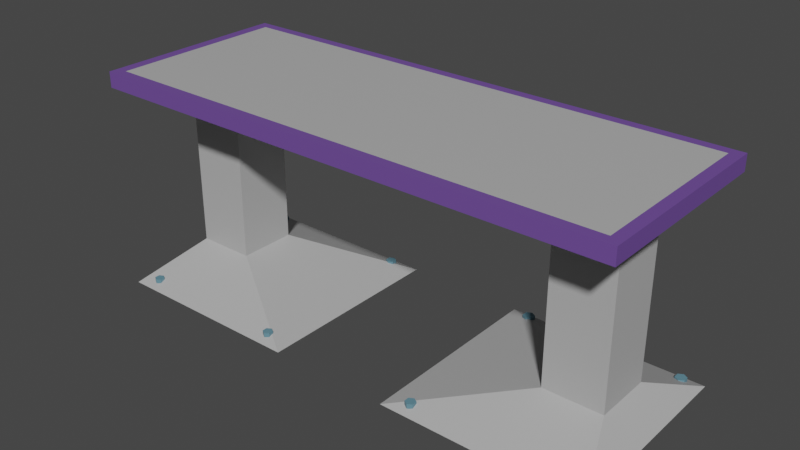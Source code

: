 # Source: Table.blend  (saved by Blender 2.83.20; exported with 4.5.12 LTS)
import bpy
from mathutils import Matrix  # noqa: F401  (used for matrix-valued properties, if any)

bpy.ops.wm.read_factory_settings(use_empty=True)
scene = bpy.context.scene
scene.name = 'Scene'

# ---- collections
col_collection = bpy.data.collections.new('Collection'); scene.collection.children.link(col_collection)

# ---- materials (node trees are filled in below, after node groups)
mat_main = bpy.data.materials.new('Main')
mat_main.alpha_threshold = 0.0
mat_main.use_transparent_shadow = False
mat_main.line_color = (0.0, 0.0, 0.0, 1.0)
mat_fioletoviy = bpy.data.materials.new('fioletoviy')
mat_fioletoviy.use_transparent_shadow = False
mat_main_1 = bpy.data.materials.new('main')
mat_main_1.use_transparent_shadow = False
mat_main_001 = bpy.data.materials.new('main.001')
mat_main_001.use_transparent_shadow = False
mat_main_003 = bpy.data.materials.new('main.003')
mat_main_003.use_transparent_shadow = False
mat_main_002 = bpy.data.materials.new('main.002')
mat_main_002.use_transparent_shadow = False
mat_main_005 = bpy.data.materials.new('main.005')
mat_main_005.use_transparent_shadow = False
mat_main_004 = bpy.data.materials.new('main.004')
mat_main_004.use_transparent_shadow = False
mat_main_007 = bpy.data.materials.new('main.007')
mat_main_007.use_transparent_shadow = False
mat_main_006 = bpy.data.materials.new('main.006')
mat_main_006.use_transparent_shadow = False

# ---- material node trees
mat_main.use_nodes = True; mat_main.node_tree.nodes.clear()
_N = mat_main.node_tree.nodes; _L = mat_main.node_tree.links
n0 = _N.new('ShaderNodeOutputMaterial'); n0.name = 'Material Output'; n0.location = (300, 300)
n1 = _N.new('ShaderNodeBsdfPrincipled'); n1.name = 'Principled BSDF'; n1.location = (10, 300)
n1.distribution = 'GGX'
n1.subsurface_method = 'BURLEY'
n1.inputs[0].default_value = (0.4582, 0.4582, 0.4582, 1.0)
n1.inputs[2].default_value = 0.4
n1.inputs[3].default_value = 1.45
n1.inputs[27].default_value = (0.0, 0.0, 0.0, 1.0)
n1.inputs[28].default_value = 1.0
_L.new(n1.outputs[0], n0.inputs[0])
n0.is_active_output = True
mat_fioletoviy.use_nodes = True; mat_fioletoviy.node_tree.nodes.clear()
_N = mat_fioletoviy.node_tree.nodes; _L = mat_fioletoviy.node_tree.links
n0 = _N.new('ShaderNodeBsdfPrincipled'); n0.name = 'Principled BSDF'; n0.location = (10, 300)
n0.distribution = 'GGX'
n0.subsurface_method = 'BURLEY'
n0.inputs[0].default_value = (0.1566, 0.07303, 0.326, 1.0)
n0.inputs[3].default_value = 1.45
n0.inputs[27].default_value = (0.0, 0.0, 0.0, 1.0)
n0.inputs[28].default_value = 1.0
n1 = _N.new('ShaderNodeOutputMaterial'); n1.name = 'Material Output'; n1.location = (300, 300)
_L.new(n0.outputs[0], n1.inputs[0])
n1.is_active_output = True
mat_main_1.use_nodes = True; mat_main_1.node_tree.nodes.clear()
_N = mat_main_1.node_tree.nodes; _L = mat_main_1.node_tree.links
n0 = _N.new('ShaderNodeBsdfPrincipled'); n0.name = 'Principled BSDF'; n0.location = (10, 300)
n0.distribution = 'GGX'
n0.subsurface_method = 'BURLEY'
n0.inputs[0].default_value = (0.1158, 0.2509, 0.3185, 1.0)
n0.inputs[3].default_value = 1.45
n0.inputs[27].default_value = (0.0, 0.0, 0.0, 1.0)
n0.inputs[28].default_value = 1.0
n1 = _N.new('ShaderNodeOutputMaterial'); n1.name = 'Material Output'; n1.location = (300, 300)
_L.new(n0.outputs[0], n1.inputs[0])
n1.is_active_output = True
mat_main_001.use_nodes = True; mat_main_001.node_tree.nodes.clear()
_N = mat_main_001.node_tree.nodes; _L = mat_main_001.node_tree.links
n0 = _N.new('ShaderNodeBsdfPrincipled'); n0.name = 'Principled BSDF'; n0.location = (10, 300)
n0.distribution = 'GGX'
n0.subsurface_method = 'BURLEY'
n0.inputs[0].default_value = (0.1158, 0.2509, 0.3185, 1.0)
n0.inputs[3].default_value = 1.45
n0.inputs[27].default_value = (0.0, 0.0, 0.0, 1.0)
n0.inputs[28].default_value = 1.0
n1 = _N.new('ShaderNodeOutputMaterial'); n1.name = 'Material Output'; n1.location = (300, 300)
_L.new(n0.outputs[0], n1.inputs[0])
n1.is_active_output = True
mat_main_003.use_nodes = True; mat_main_003.node_tree.nodes.clear()
_N = mat_main_003.node_tree.nodes; _L = mat_main_003.node_tree.links
n0 = _N.new('ShaderNodeBsdfPrincipled'); n0.name = 'Principled BSDF'; n0.location = (10, 300)
n0.distribution = 'GGX'
n0.subsurface_method = 'BURLEY'
n0.inputs[0].default_value = (0.1158, 0.2509, 0.3185, 1.0)
n0.inputs[3].default_value = 1.45
n0.inputs[27].default_value = (0.0, 0.0, 0.0, 1.0)
n0.inputs[28].default_value = 1.0
n1 = _N.new('ShaderNodeOutputMaterial'); n1.name = 'Material Output'; n1.location = (300, 300)
_L.new(n0.outputs[0], n1.inputs[0])
n1.is_active_output = True
mat_main_002.use_nodes = True; mat_main_002.node_tree.nodes.clear()
_N = mat_main_002.node_tree.nodes; _L = mat_main_002.node_tree.links
n0 = _N.new('ShaderNodeBsdfPrincipled'); n0.name = 'Principled BSDF'; n0.location = (10, 300)
n0.distribution = 'GGX'
n0.subsurface_method = 'BURLEY'
n0.inputs[0].default_value = (0.1158, 0.2509, 0.3185, 1.0)
n0.inputs[3].default_value = 1.45
n0.inputs[27].default_value = (0.0, 0.0, 0.0, 1.0)
n0.inputs[28].default_value = 1.0
n1 = _N.new('ShaderNodeOutputMaterial'); n1.name = 'Material Output'; n1.location = (300, 300)
_L.new(n0.outputs[0], n1.inputs[0])
n1.is_active_output = True
mat_main_005.use_nodes = True; mat_main_005.node_tree.nodes.clear()
_N = mat_main_005.node_tree.nodes; _L = mat_main_005.node_tree.links
n0 = _N.new('ShaderNodeBsdfPrincipled'); n0.name = 'Principled BSDF'; n0.location = (10, 300)
n0.distribution = 'GGX'
n0.subsurface_method = 'BURLEY'
n0.inputs[0].default_value = (0.1158, 0.2509, 0.3185, 1.0)
n0.inputs[3].default_value = 1.45
n0.inputs[27].default_value = (0.0, 0.0, 0.0, 1.0)
n0.inputs[28].default_value = 1.0
n1 = _N.new('ShaderNodeOutputMaterial'); n1.name = 'Material Output'; n1.location = (300, 300)
_L.new(n0.outputs[0], n1.inputs[0])
n1.is_active_output = True
mat_main_004.use_nodes = True; mat_main_004.node_tree.nodes.clear()
_N = mat_main_004.node_tree.nodes; _L = mat_main_004.node_tree.links
n0 = _N.new('ShaderNodeBsdfPrincipled'); n0.name = 'Principled BSDF'; n0.location = (10, 300)
n0.distribution = 'GGX'
n0.subsurface_method = 'BURLEY'
n0.inputs[0].default_value = (0.1158, 0.2509, 0.3185, 1.0)
n0.inputs[3].default_value = 1.45
n0.inputs[27].default_value = (0.0, 0.0, 0.0, 1.0)
n0.inputs[28].default_value = 1.0
n1 = _N.new('ShaderNodeOutputMaterial'); n1.name = 'Material Output'; n1.location = (300, 300)
_L.new(n0.outputs[0], n1.inputs[0])
n1.is_active_output = True
mat_main_007.use_nodes = True; mat_main_007.node_tree.nodes.clear()
_N = mat_main_007.node_tree.nodes; _L = mat_main_007.node_tree.links
n0 = _N.new('ShaderNodeBsdfPrincipled'); n0.name = 'Principled BSDF'; n0.location = (10, 300)
n0.distribution = 'GGX'
n0.subsurface_method = 'BURLEY'
n0.inputs[0].default_value = (0.1158, 0.2509, 0.3185, 1.0)
n0.inputs[3].default_value = 1.45
n0.inputs[27].default_value = (0.0, 0.0, 0.0, 1.0)
n0.inputs[28].default_value = 1.0
n1 = _N.new('ShaderNodeOutputMaterial'); n1.name = 'Material Output'; n1.location = (300, 300)
_L.new(n0.outputs[0], n1.inputs[0])
n1.is_active_output = True
mat_main_006.use_nodes = True; mat_main_006.node_tree.nodes.clear()
_N = mat_main_006.node_tree.nodes; _L = mat_main_006.node_tree.links
n0 = _N.new('ShaderNodeBsdfPrincipled'); n0.name = 'Principled BSDF'; n0.location = (10, 300)
n0.distribution = 'GGX'
n0.subsurface_method = 'BURLEY'
n0.inputs[0].default_value = (0.1158, 0.2509, 0.3185, 1.0)
n0.inputs[3].default_value = 1.45
n0.inputs[27].default_value = (0.0, 0.0, 0.0, 1.0)
n0.inputs[28].default_value = 1.0
n1 = _N.new('ShaderNodeOutputMaterial'); n1.name = 'Material Output'; n1.location = (300, 300)
_L.new(n0.outputs[0], n1.inputs[0])
n1.is_active_output = True

# ---- world
world_world = bpy.data.worlds.new('World'); scene.world = world_world
world_world.use_nodes = True; world_world.node_tree.nodes.clear()
_N = world_world.node_tree.nodes; _L = world_world.node_tree.links
n0 = _N.new('ShaderNodeOutputWorld'); n0.name = 'World Output'; n0.location = (300, 300)
n1 = _N.new('ShaderNodeBackground'); n1.name = 'Background'; n1.location = (10, 300)
n1.inputs[0].default_value = (0.05088, 0.05088, 0.05088, 1.0)
_L.new(n1.outputs[0], n0.inputs[0])
n0.is_active_output = True
world_world.color = (0.05088, 0.05088, 0.05088)
world_world.use_sun_shadow = False
world_world.sun_shadow_jitter_overblur = 0.0

# ---- meshes
me_cube = bpy.data.meshes.new('Cube')
me_cube.from_pydata([(-0.6076, 0.9933, -0.03453), (-0.6076, -0.9933, -0.03453), (-2.594, 0.9933, -0.03453), (-2.594, -0.9933, -0.03453), (-1.739, 0.294, 0.2691), (-2.327, -0.294, 0.2691), (-1.739, -0.294, 0.2691), (-2.327, 0.294, 0.2691), (-2.327, -0.294, 1.842), (-1.739, 0.294, 1.842), (-1.739, -0.294, 1.842), (-2.327, 0.294, 1.842), (-2.652, -0.9852, 2.014), (-2.652, -0.9852, 2.171), (-0.0003562, -0.9852, 2.171), (-0.0003562, 0.9852, 2.171), (-2.652, 0.9852, 2.171), (-0.0003562, 0.9852, 2.014), (-0.0003562, -0.9852, 2.014), (-2.652, 0.9852, 2.014), (-2.594, -0.8932, -0.03453), (-0.6076, -0.8932, -0.03453), (-1.739, -0.2643, 0.2691), (-2.327, -0.2643, 0.2691), (-1.739, -0.2643, 1.842), (-2.327, -0.2643, 1.842), (-0.0003562, -0.8858, 2.171), (-2.652, -0.8858, 2.171), (-0.0003562, -0.8858, 2.014), (-2.652, -0.8858, 2.014), (-2.512, 0.9933, -0.03453), (-2.512, -0.9933, -0.03453), (-2.303, 0.294, 0.2691), (-2.303, -0.294, 0.2691), (-2.303, 0.294, 1.842), (-2.303, -0.294, 1.842), (-2.541, -0.9852, 2.171), (-2.541, 0.9852, 2.171), (-2.541, 0.9852, 2.014), (-2.541, -0.9852, 2.014), (-2.541, -0.8858, 2.171), (-2.512, -0.8932, -0.03453), (-0.6076, 0.8963, -0.03453), (-2.327, 0.2653, 0.2691), (-2.327, 0.2653, 1.842), (-2.652, 0.8889, 2.171), (-2.652, 0.8889, 2.014), (-2.594, 0.8963, -0.03453), (-1.739, 0.2653, 0.2691), (-1.739, 0.2653, 1.842), (-0.0003562, 0.8889, 2.171), (-0.0003562, 0.8889, 2.014), (-2.512, 0.8963, -0.03453), (-2.541, 0.8889, 2.171)], [], [(49, 9, 17, 51), (35, 10, 18, 39), (41, 21, 1, 31), (34, 11, 19, 38), (25, 8, 12, 29), (30, 32, 4, 0), (21, 22, 6, 1), (47, 43, 7, 2), (31, 33, 5, 3), (32, 34, 9, 4), (22, 24, 10, 6), (43, 44, 11, 7), (33, 35, 8, 5), (40, 27, 13, 36), (39, 36, 13, 12), (46, 45, 16, 19), (38, 37, 15, 17), (12, 13, 27, 29), (53, 45, 27, 40), (5, 8, 25, 23), (48, 49, 24, 22), (3, 5, 23, 20), (42, 48, 22, 21), (44, 25, 29, 46), (52, 42, 21, 41), (10, 24, 28, 18), (47, 52, 41, 20), (50, 53, 40, 26), (19, 16, 37, 38), (18, 14, 36, 39), (26, 40, 36, 14), (6, 10, 35, 33), (7, 11, 34, 32), (1, 6, 33, 31), (2, 7, 32, 30), (9, 34, 38, 17), (20, 41, 31, 3), (8, 35, 39, 12), (15, 37, 53, 50), (2, 30, 52, 47), (30, 0, 42, 52), (11, 44, 46, 19), (0, 4, 48, 42), (4, 9, 49, 48), (37, 16, 45, 53), (29, 27, 45, 46), (23, 25, 44, 43), (20, 23, 43, 47), (24, 49, 51, 28)])
me_cube.polygons.foreach_set('material_index', [0, 0, 0, 0, 0, 0, 0, 0, 0, 0, 0, 0, 0, 1, 1, 1, 1, 1, 1, 0, 0, 0, 0, 0, 0, 0, 0, 0, 1, 1, 1, 0, 0, 0, 0, 0, 0, 0, 1, 0, 0, 0, 0, 0, 1, 1, 0, 0, 0])
_uv = me_cube.uv_layers.new(name='UVMap')
_uv.uv.foreach_set('vector', [0.5921, 0.5122, 0.5921, 0.5, 0.5921, 0.5, 0.5921, 0.5122, 0.5921, 0.9896, 0.5921, 0.75, 0.5921, 0.75, 0.5921, 0.9896, 0.1354, 0.7374, 0.375, 0.7374, 0.375, 0.75, 0.1354, 0.75, 0.5921, 0.2604, 0.5921, 0.25, 0.5921, 0.25, 0.5921, 0.2604, 0.5921, 0.01261, 0.5921, 0.0, 0.5921, 0.0, 0.5921, 0.01261, 0.375, 0.2604, 0.4051, 0.2604, 0.4051, 0.5, 0.375, 0.5, 0.375, 0.7374, 0.4051, 0.7374, 0.4051, 0.75, 0.375, 0.75, 0.375, 0.2378, 0.4051, 0.2378, 0.4051, 0.25, 0.375, 0.25, 0.375, 0.9896, 0.4051, 0.9896, 0.4051, 1.0, 0.375, 1.0, 0.4051, 0.2604, 0.5921, 0.2604, 0.5921, 0.5, 0.4051, 0.5, 0.4051, 0.7374, 0.5921, 0.7374, 0.5921, 0.75, 0.4051, 0.75, 0.4051, 0.2378, 0.5921, 0.2378, 0.5921, 0.25, 0.4051, 0.25, 0.4051, 0.9896, 0.5921, 0.9896, 0.5921, 1.0, 0.4051, 1.0, 0.8646, 0.7374, 0.875, 0.7374, 0.875, 0.75, 0.8646, 0.75, 0.5921, 0.9896, 0.625, 0.9896, 0.625, 1.0, 0.5921, 1.0, 0.5921, 0.2378, 0.625, 0.2378, 0.625, 0.25, 0.5921, 0.25, 0.5921, 0.2604, 0.625, 0.2604, 0.625, 0.5, 0.5921, 0.5, 0.5921, 0.0, 0.625, 0.0, 0.625, 0.01261, 0.5921, 0.01261, 0.8646, 0.5122, 0.875, 0.5122, 0.875, 0.7374, 0.8646, 0.7374, 0.4051, 0.0, 0.5921, 0.0, 0.5921, 0.01261, 0.4051, 0.01261, 0.4051, 0.5122, 0.5921, 0.5122, 0.5921, 0.7374, 0.4051, 0.7374, 0.375, 0.0, 0.4051, 0.0, 0.4051, 0.01261, 0.375, 0.01261, 0.375, 0.5122, 0.4051, 0.5122, 0.4051, 0.7374, 0.375, 0.7374, 0.5921, 0.2378, 0.5921, 0.01261, 0.5921, 0.01261, 0.5921, 0.2378, 0.1354, 0.5122, 0.375, 0.5122, 0.375, 0.7374, 0.1354, 0.7374, 0.5921, 0.75, 0.5921, 0.7374, 0.5921, 0.7374, 0.5921, 0.75, 0.125, 0.5122, 0.1354, 0.5122, 0.1354, 0.7374, 0.125, 0.7374, 0.625, 0.5122, 0.8646, 0.5122, 0.8646, 0.7374, 0.625, 0.7374, 0.5921, 0.25, 0.625, 0.25, 0.625, 0.2604, 0.5921, 0.2604, 0.5921, 0.75, 0.625, 0.75, 0.625, 0.9896, 0.5921, 0.9896, 0.625, 0.7374, 0.8646, 0.7374, 0.8646, 0.75, 0.625, 0.75, 0.4051, 0.75, 0.5921, 0.75, 0.5921, 0.9896, 0.4051, 0.9896, 0.4051, 0.25, 0.5921, 0.25, 0.5921, 0.2604, 0.4051, 0.2604, 0.375, 0.75, 0.4051, 0.75, 0.4051, 0.9896, 0.375, 0.9896, 0.375, 0.25, 0.4051, 0.25, 0.4051, 0.2604, 0.375, 0.2604, 0.5921, 0.5, 0.5921, 0.2604, 0.5921, 0.2604, 0.5921, 0.5, 0.125, 0.7374, 0.1354, 0.7374, 0.1354, 0.75, 0.125, 0.75, 0.5921, 1.0, 0.5921, 0.9896, 0.5921, 0.9896, 0.5921, 1.0, 0.625, 0.5, 0.8646, 0.5, 0.8646, 0.5122, 0.625, 0.5122, 0.125, 0.5, 0.1354, 0.5, 0.1354, 0.5122, 0.125, 0.5122, 0.1354, 0.5, 0.375, 0.5, 0.375, 0.5122, 0.1354, 0.5122, 0.5921, 0.25, 0.5921, 0.2378, 0.5921, 0.2378, 0.5921, 0.25, 0.375, 0.5, 0.4051, 0.5, 0.4051, 0.5122, 0.375, 0.5122, 0.4051, 0.5, 0.5921, 0.5, 0.5921, 0.5122, 0.4051, 0.5122, 0.8646, 0.5, 0.875, 0.5, 0.875, 0.5122, 0.8646, 0.5122, 0.5921, 0.01261, 0.625, 0.01261, 0.625, 0.2378, 0.5921, 0.2378, 0.4051, 0.01261, 0.5921, 0.01261, 0.5921, 0.2378, 0.4051, 0.2378, 0.375, 0.01261, 0.4051, 0.01261, 0.4051, 0.2378, 0.375, 0.2378, 0.5921, 0.7374, 0.5921, 0.5122, 0.5921, 0.5122, 0.5921, 0.7374])
me_cube.materials.append(mat_main)
me_cube.materials.append(mat_fioletoviy)
me_cube.use_remesh_preserve_volume = False
me_cube.use_remesh_preserve_attributes = False
me_cube.use_mirror_vertex_groups = False
me_cube.update()
me_cylinder = bpy.data.meshes.new('Cylinder')
me_cylinder.from_pydata([(0.0, 1.0, -1.0), (0.0, 1.0, 1.0), (0.866, 0.5, -1.0), (0.866, 0.5, 1.0), (0.866, -0.5, -1.0), (0.866, -0.5, 1.0), (-8.742e-08, -1.0, -1.0), (-8.742e-08, -1.0, 1.0), (-0.866, -0.5, -1.0), (-0.866, -0.5, 1.0), (-0.866, 0.5, -1.0), (-0.866, 0.5, 1.0)], [], [(0, 1, 3, 2), (2, 3, 5, 4), (4, 5, 7, 6), (6, 7, 9, 8), (3, 1, 11, 9, 7, 5), (8, 9, 11, 10), (10, 11, 1, 0), (0, 2, 4, 6, 8, 10)])
_uv = me_cylinder.uv_layers.new(name='UVMap')
_uv.uv.foreach_set('vector', [1.0, 0.5, 1.0, 1.0, 0.8333, 1.0, 0.8333, 0.5, 0.8333, 0.5, 0.8333, 1.0, 0.6667, 1.0, 0.6667, 0.5, 0.6667, 0.5, 0.6667, 1.0, 0.5, 1.0, 0.5, 0.5, 0.5, 0.5, 0.5, 1.0, 0.3333, 1.0, 0.3333, 0.5, 0.4578, 0.37, 0.25, 0.49, 0.04215, 0.37, 0.04215, 0.13, 0.25, 0.01, 0.4578, 0.13, 0.3333, 0.5, 0.3333, 1.0, 0.1667, 1.0, 0.1667, 0.5, 0.1667, 0.5, 0.1667, 1.0, -8.941e-08, 1.0, -8.941e-08, 0.5, 0.75, 0.49, 0.9578, 0.37, 0.9578, 0.13, 0.75, 0.01, 0.5422, 0.13, 0.5422, 0.37])
me_cylinder.materials.append(mat_main_1)
me_cylinder.use_remesh_fix_poles = True
me_cylinder.use_remesh_preserve_attributes = False
me_cylinder.use_mirror_vertex_groups = False
me_cylinder.update()
me_cylinder_001 = bpy.data.meshes.new('Cylinder.001')
me_cylinder_001.from_pydata([(0.0, 1.0, -1.0), (0.0, 1.0, 1.0), (0.866, 0.5, -1.0), (0.866, 0.5, 1.0), (0.866, -0.5, -1.0), (0.866, -0.5, 1.0), (-8.742e-08, -1.0, -1.0), (-8.742e-08, -1.0, 1.0), (-0.866, -0.5, -1.0), (-0.866, -0.5, 1.0), (-0.866, 0.5, -1.0), (-0.866, 0.5, 1.0)], [], [(0, 1, 3, 2), (2, 3, 5, 4), (4, 5, 7, 6), (6, 7, 9, 8), (3, 1, 11, 9, 7, 5), (8, 9, 11, 10), (10, 11, 1, 0), (0, 2, 4, 6, 8, 10)])
_uv = me_cylinder_001.uv_layers.new(name='UVMap')
_uv.uv.foreach_set('vector', [1.0, 0.5, 1.0, 1.0, 0.8333, 1.0, 0.8333, 0.5, 0.8333, 0.5, 0.8333, 1.0, 0.6667, 1.0, 0.6667, 0.5, 0.6667, 0.5, 0.6667, 1.0, 0.5, 1.0, 0.5, 0.5, 0.5, 0.5, 0.5, 1.0, 0.3333, 1.0, 0.3333, 0.5, 0.4578, 0.37, 0.25, 0.49, 0.04215, 0.37, 0.04215, 0.13, 0.25, 0.01, 0.4578, 0.13, 0.3333, 0.5, 0.3333, 1.0, 0.1667, 1.0, 0.1667, 0.5, 0.1667, 0.5, 0.1667, 1.0, -8.941e-08, 1.0, -8.941e-08, 0.5, 0.75, 0.49, 0.9578, 0.37, 0.9578, 0.13, 0.75, 0.01, 0.5422, 0.13, 0.5422, 0.37])
me_cylinder_001.materials.append(mat_main_001)
me_cylinder_001.use_remesh_fix_poles = True
me_cylinder_001.use_remesh_preserve_attributes = False
me_cylinder_001.use_mirror_vertex_groups = False
me_cylinder_001.update()
me_cylinder_003 = bpy.data.meshes.new('Cylinder.003')
me_cylinder_003.from_pydata([(0.0, 1.0, -1.0), (0.0, 1.0, 1.0), (0.866, 0.5, -1.0), (0.866, 0.5, 1.0), (0.866, -0.5, -1.0), (0.866, -0.5, 1.0), (-8.742e-08, -1.0, -1.0), (-8.742e-08, -1.0, 1.0), (-0.866, -0.5, -1.0), (-0.866, -0.5, 1.0), (-0.866, 0.5, -1.0), (-0.866, 0.5, 1.0)], [], [(0, 1, 3, 2), (2, 3, 5, 4), (4, 5, 7, 6), (6, 7, 9, 8), (3, 1, 11, 9, 7, 5), (8, 9, 11, 10), (10, 11, 1, 0), (0, 2, 4, 6, 8, 10)])
_uv = me_cylinder_003.uv_layers.new(name='UVMap')
_uv.uv.foreach_set('vector', [1.0, 0.5, 1.0, 1.0, 0.8333, 1.0, 0.8333, 0.5, 0.8333, 0.5, 0.8333, 1.0, 0.6667, 1.0, 0.6667, 0.5, 0.6667, 0.5, 0.6667, 1.0, 0.5, 1.0, 0.5, 0.5, 0.5, 0.5, 0.5, 1.0, 0.3333, 1.0, 0.3333, 0.5, 0.4578, 0.37, 0.25, 0.49, 0.04215, 0.37, 0.04215, 0.13, 0.25, 0.01, 0.4578, 0.13, 0.3333, 0.5, 0.3333, 1.0, 0.1667, 1.0, 0.1667, 0.5, 0.1667, 0.5, 0.1667, 1.0, -8.941e-08, 1.0, -8.941e-08, 0.5, 0.75, 0.49, 0.9578, 0.37, 0.9578, 0.13, 0.75, 0.01, 0.5422, 0.13, 0.5422, 0.37])
me_cylinder_003.materials.append(mat_main_003)
me_cylinder_003.use_remesh_fix_poles = True
me_cylinder_003.use_remesh_preserve_attributes = False
me_cylinder_003.use_mirror_vertex_groups = False
me_cylinder_003.update()
me_cylinder_002 = bpy.data.meshes.new('Cylinder.002')
me_cylinder_002.from_pydata([(0.0, 1.0, -1.0), (0.0, 1.0, 1.0), (0.866, 0.5, -1.0), (0.866, 0.5, 1.0), (0.866, -0.5, -1.0), (0.866, -0.5, 1.0), (-8.742e-08, -1.0, -1.0), (-8.742e-08, -1.0, 1.0), (-0.866, -0.5, -1.0), (-0.866, -0.5, 1.0), (-0.866, 0.5, -1.0), (-0.866, 0.5, 1.0)], [], [(0, 1, 3, 2), (2, 3, 5, 4), (4, 5, 7, 6), (6, 7, 9, 8), (3, 1, 11, 9, 7, 5), (8, 9, 11, 10), (10, 11, 1, 0), (0, 2, 4, 6, 8, 10)])
_uv = me_cylinder_002.uv_layers.new(name='UVMap')
_uv.uv.foreach_set('vector', [1.0, 0.5, 1.0, 1.0, 0.8333, 1.0, 0.8333, 0.5, 0.8333, 0.5, 0.8333, 1.0, 0.6667, 1.0, 0.6667, 0.5, 0.6667, 0.5, 0.6667, 1.0, 0.5, 1.0, 0.5, 0.5, 0.5, 0.5, 0.5, 1.0, 0.3333, 1.0, 0.3333, 0.5, 0.4578, 0.37, 0.25, 0.49, 0.04215, 0.37, 0.04215, 0.13, 0.25, 0.01, 0.4578, 0.13, 0.3333, 0.5, 0.3333, 1.0, 0.1667, 1.0, 0.1667, 0.5, 0.1667, 0.5, 0.1667, 1.0, -8.941e-08, 1.0, -8.941e-08, 0.5, 0.75, 0.49, 0.9578, 0.37, 0.9578, 0.13, 0.75, 0.01, 0.5422, 0.13, 0.5422, 0.37])
me_cylinder_002.materials.append(mat_main_002)
me_cylinder_002.use_remesh_fix_poles = True
me_cylinder_002.use_remesh_preserve_attributes = False
me_cylinder_002.use_mirror_vertex_groups = False
me_cylinder_002.update()
me_cylinder_005 = bpy.data.meshes.new('Cylinder.005')
me_cylinder_005.from_pydata([(0.0, 1.0, -1.0), (0.0, 1.0, 1.0), (0.866, 0.5, -1.0), (0.866, 0.5, 1.0), (0.866, -0.5, -1.0), (0.866, -0.5, 1.0), (-8.742e-08, -1.0, -1.0), (-8.742e-08, -1.0, 1.0), (-0.866, -0.5, -1.0), (-0.866, -0.5, 1.0), (-0.866, 0.5, -1.0), (-0.866, 0.5, 1.0)], [], [(0, 1, 3, 2), (2, 3, 5, 4), (4, 5, 7, 6), (6, 7, 9, 8), (3, 1, 11, 9, 7, 5), (8, 9, 11, 10), (10, 11, 1, 0), (0, 2, 4, 6, 8, 10)])
_uv = me_cylinder_005.uv_layers.new(name='UVMap')
_uv.uv.foreach_set('vector', [1.0, 0.5, 1.0, 1.0, 0.8333, 1.0, 0.8333, 0.5, 0.8333, 0.5, 0.8333, 1.0, 0.6667, 1.0, 0.6667, 0.5, 0.6667, 0.5, 0.6667, 1.0, 0.5, 1.0, 0.5, 0.5, 0.5, 0.5, 0.5, 1.0, 0.3333, 1.0, 0.3333, 0.5, 0.4578, 0.37, 0.25, 0.49, 0.04215, 0.37, 0.04215, 0.13, 0.25, 0.01, 0.4578, 0.13, 0.3333, 0.5, 0.3333, 1.0, 0.1667, 1.0, 0.1667, 0.5, 0.1667, 0.5, 0.1667, 1.0, -8.941e-08, 1.0, -8.941e-08, 0.5, 0.75, 0.49, 0.9578, 0.37, 0.9578, 0.13, 0.75, 0.01, 0.5422, 0.13, 0.5422, 0.37])
me_cylinder_005.materials.append(mat_main_005)
me_cylinder_005.use_remesh_fix_poles = True
me_cylinder_005.use_remesh_preserve_attributes = False
me_cylinder_005.use_mirror_vertex_groups = False
me_cylinder_005.update()
me_cylinder_004 = bpy.data.meshes.new('Cylinder.004')
me_cylinder_004.from_pydata([(0.0, 1.0, -1.0), (0.0, 1.0, 1.0), (0.866, 0.5, -1.0), (0.866, 0.5, 1.0), (0.866, -0.5, -1.0), (0.866, -0.5, 1.0), (-8.742e-08, -1.0, -1.0), (-8.742e-08, -1.0, 1.0), (-0.866, -0.5, -1.0), (-0.866, -0.5, 1.0), (-0.866, 0.5, -1.0), (-0.866, 0.5, 1.0)], [], [(0, 1, 3, 2), (2, 3, 5, 4), (4, 5, 7, 6), (6, 7, 9, 8), (3, 1, 11, 9, 7, 5), (8, 9, 11, 10), (10, 11, 1, 0), (0, 2, 4, 6, 8, 10)])
_uv = me_cylinder_004.uv_layers.new(name='UVMap')
_uv.uv.foreach_set('vector', [1.0, 0.5, 1.0, 1.0, 0.8333, 1.0, 0.8333, 0.5, 0.8333, 0.5, 0.8333, 1.0, 0.6667, 1.0, 0.6667, 0.5, 0.6667, 0.5, 0.6667, 1.0, 0.5, 1.0, 0.5, 0.5, 0.5, 0.5, 0.5, 1.0, 0.3333, 1.0, 0.3333, 0.5, 0.4578, 0.37, 0.25, 0.49, 0.04215, 0.37, 0.04215, 0.13, 0.25, 0.01, 0.4578, 0.13, 0.3333, 0.5, 0.3333, 1.0, 0.1667, 1.0, 0.1667, 0.5, 0.1667, 0.5, 0.1667, 1.0, -8.941e-08, 1.0, -8.941e-08, 0.5, 0.75, 0.49, 0.9578, 0.37, 0.9578, 0.13, 0.75, 0.01, 0.5422, 0.13, 0.5422, 0.37])
me_cylinder_004.materials.append(mat_main_004)
me_cylinder_004.use_remesh_fix_poles = True
me_cylinder_004.use_remesh_preserve_attributes = False
me_cylinder_004.use_mirror_vertex_groups = False
me_cylinder_004.update()
me_cylinder_007 = bpy.data.meshes.new('Cylinder.007')
me_cylinder_007.from_pydata([(0.0, 1.0, -1.0), (0.0, 1.0, 1.0), (0.866, 0.5, -1.0), (0.866, 0.5, 1.0), (0.866, -0.5, -1.0), (0.866, -0.5, 1.0), (-8.742e-08, -1.0, -1.0), (-8.742e-08, -1.0, 1.0), (-0.866, -0.5, -1.0), (-0.866, -0.5, 1.0), (-0.866, 0.5, -1.0), (-0.866, 0.5, 1.0)], [], [(0, 1, 3, 2), (2, 3, 5, 4), (4, 5, 7, 6), (6, 7, 9, 8), (3, 1, 11, 9, 7, 5), (8, 9, 11, 10), (10, 11, 1, 0), (0, 2, 4, 6, 8, 10)])
_uv = me_cylinder_007.uv_layers.new(name='UVMap')
_uv.uv.foreach_set('vector', [1.0, 0.5, 1.0, 1.0, 0.8333, 1.0, 0.8333, 0.5, 0.8333, 0.5, 0.8333, 1.0, 0.6667, 1.0, 0.6667, 0.5, 0.6667, 0.5, 0.6667, 1.0, 0.5, 1.0, 0.5, 0.5, 0.5, 0.5, 0.5, 1.0, 0.3333, 1.0, 0.3333, 0.5, 0.4578, 0.37, 0.25, 0.49, 0.04215, 0.37, 0.04215, 0.13, 0.25, 0.01, 0.4578, 0.13, 0.3333, 0.5, 0.3333, 1.0, 0.1667, 1.0, 0.1667, 0.5, 0.1667, 0.5, 0.1667, 1.0, -8.941e-08, 1.0, -8.941e-08, 0.5, 0.75, 0.49, 0.9578, 0.37, 0.9578, 0.13, 0.75, 0.01, 0.5422, 0.13, 0.5422, 0.37])
me_cylinder_007.materials.append(mat_main_007)
me_cylinder_007.use_remesh_fix_poles = True
me_cylinder_007.use_remesh_preserve_attributes = False
me_cylinder_007.use_mirror_vertex_groups = False
me_cylinder_007.update()
me_cylinder_006 = bpy.data.meshes.new('Cylinder.006')
me_cylinder_006.from_pydata([(0.0, 1.0, -1.0), (0.0, 1.0, 1.0), (0.866, 0.5, -1.0), (0.866, 0.5, 1.0), (0.866, -0.5, -1.0), (0.866, -0.5, 1.0), (-8.742e-08, -1.0, -1.0), (-8.742e-08, -1.0, 1.0), (-0.866, -0.5, -1.0), (-0.866, -0.5, 1.0), (-0.866, 0.5, -1.0), (-0.866, 0.5, 1.0)], [], [(0, 1, 3, 2), (2, 3, 5, 4), (4, 5, 7, 6), (6, 7, 9, 8), (3, 1, 11, 9, 7, 5), (8, 9, 11, 10), (10, 11, 1, 0), (0, 2, 4, 6, 8, 10)])
_uv = me_cylinder_006.uv_layers.new(name='UVMap')
_uv.uv.foreach_set('vector', [1.0, 0.5, 1.0, 1.0, 0.8333, 1.0, 0.8333, 0.5, 0.8333, 0.5, 0.8333, 1.0, 0.6667, 1.0, 0.6667, 0.5, 0.6667, 0.5, 0.6667, 1.0, 0.5, 1.0, 0.5, 0.5, 0.5, 0.5, 0.5, 1.0, 0.3333, 1.0, 0.3333, 0.5, 0.4578, 0.37, 0.25, 0.49, 0.04215, 0.37, 0.04215, 0.13, 0.25, 0.01, 0.4578, 0.13, 0.3333, 0.5, 0.3333, 1.0, 0.1667, 1.0, 0.1667, 0.5, 0.1667, 0.5, 0.1667, 1.0, -8.941e-08, 1.0, -8.941e-08, 0.5, 0.75, 0.49, 0.9578, 0.37, 0.9578, 0.13, 0.75, 0.01, 0.5422, 0.13, 0.5422, 0.37])
me_cylinder_006.materials.append(mat_main_006)
me_cylinder_006.use_remesh_fix_poles = True
me_cylinder_006.use_remesh_preserve_attributes = False
me_cylinder_006.use_mirror_vertex_groups = False
me_cylinder_006.update()

# ---- objects
ob_table = bpy.data.objects.new('Table', me_cube)
ob_cylinder = bpy.data.objects.new('Cylinder', me_cylinder)
ob_cylinder_001 = bpy.data.objects.new('Cylinder.001', me_cylinder_001)
ob_cylinder_003 = bpy.data.objects.new('Cylinder.003', me_cylinder_003)
ob_cylinder_002 = bpy.data.objects.new('Cylinder.002', me_cylinder_002)
ob_cylinder_005 = bpy.data.objects.new('Cylinder.005', me_cylinder_005)
ob_cylinder_004 = bpy.data.objects.new('Cylinder.004', me_cylinder_004)
ob_cylinder_007 = bpy.data.objects.new('Cylinder.007', me_cylinder_007)
ob_cylinder_006 = bpy.data.objects.new('Cylinder.006', me_cylinder_006)

# ---- transforms, parenting, visibility, modifiers, constraints
ob_table.location = (0.0, 0.0, 0.0)
ob_table.lock_rotations_4d = False
ob_table.empty_display_type = 'ARROWS'
ob_table.lineart.crease_threshold = 0.0
_m = ob_table.modifiers.new('Mirror', 'MIRROR')
ob_cylinder.location = (-2.388, -0.8793, 0.02078)
ob_cylinder.scale = (0.04867, 0.04867, 0.02197)
ob_cylinder.lineart.crease_threshold = 0.0
ob_cylinder_001.location = (-2.388, 0.8769, 0.02078)
ob_cylinder_001.scale = (0.04596, 0.04596, 0.02075)
ob_cylinder_001.lineart.crease_threshold = 0.0
ob_cylinder_003.location = (-0.8492, -0.8793, 0.02078)
ob_cylinder_003.scale = (0.04897, 0.04897, 0.02211)
ob_cylinder_003.lineart.crease_threshold = 0.0
ob_cylinder_002.location = (-0.8492, 0.8769, 0.02078)
ob_cylinder_002.scale = (0.05206, 0.05206, 0.0235)
ob_cylinder_002.lineart.crease_threshold = 0.0
ob_cylinder_005.location = (0.8465, -0.8793, 0.02078)
ob_cylinder_005.scale = (0.05176, 0.05176, 0.02337)
ob_cylinder_005.lineart.crease_threshold = 0.0
ob_cylinder_004.location = (0.8465, 0.8769, 0.02078)
ob_cylinder_004.scale = (0.05848, 0.05848, 0.0264)
ob_cylinder_004.lineart.crease_threshold = 0.0
ob_cylinder_007.location = (2.416, 0.8769, 0.02078)
ob_cylinder_007.scale = (0.05504, 0.05504, 0.02485)
ob_cylinder_007.lineart.crease_threshold = 0.0
ob_cylinder_006.location = (2.416, -0.8793, 0.02078)
ob_cylinder_006.scale = (0.04784, 0.04784, 0.0216)
ob_cylinder_006.lineart.crease_threshold = 0.0

# ---- collection membership
col_collection.objects.link(ob_table)
col_collection.objects.link(ob_cylinder)
col_collection.objects.link(ob_cylinder_001)
col_collection.objects.link(ob_cylinder_003)
col_collection.objects.link(ob_cylinder_002)
col_collection.objects.link(ob_cylinder_005)
col_collection.objects.link(ob_cylinder_004)
col_collection.objects.link(ob_cylinder_007)
col_collection.objects.link(ob_cylinder_006)

# ---- scene / render settings (as saved in the file)
scene.frame_start = 1; scene.frame_end = 250; scene.frame_set(1)
scene.render.engine = 'BLENDER_EEVEE_NEXT'
scene.cycles.use_denoising = False
scene.cycles.samples = 128
scene.cycles.sampling_pattern = 'TABULATED_SOBOL'
scene.cycles.use_adaptive_sampling = False
scene.cycles.use_light_tree = False
scene.view_settings.view_transform = 'Filmic'
bpy.context.view_layer.update()

# ---- added for rendering (the .blend has no active camera and no usable light): camera, sun
cam_auto = bpy.data.cameras.new('AutoCamera')
cam_auto.lens = 50.0
cam_auto.sensor_width = 36.0
cam_auto.clip_end = 1000.0
ob_auto_camera = bpy.data.objects.new('AutoCamera', cam_auto)
scene.collection.objects.link(ob_auto_camera)
ob_auto_camera.location = (5.62338, -6.74805, 5.56714)
ob_auto_camera.rotation_euler = (1.09748, -7.21219e-08, 0.694738)
scene.camera = ob_auto_camera
light_auto_sun = bpy.data.lights.new('AutoSun', 'SUN')
light_auto_sun.energy = 3.0
light_auto_sun.angle = 0.0523599
ob_auto_sun = bpy.data.objects.new('AutoSun', light_auto_sun)
scene.collection.objects.link(ob_auto_sun)
ob_auto_sun.rotation_euler = (0.872665, 0.174533, 0.523599)
bpy.context.view_layer.update()
